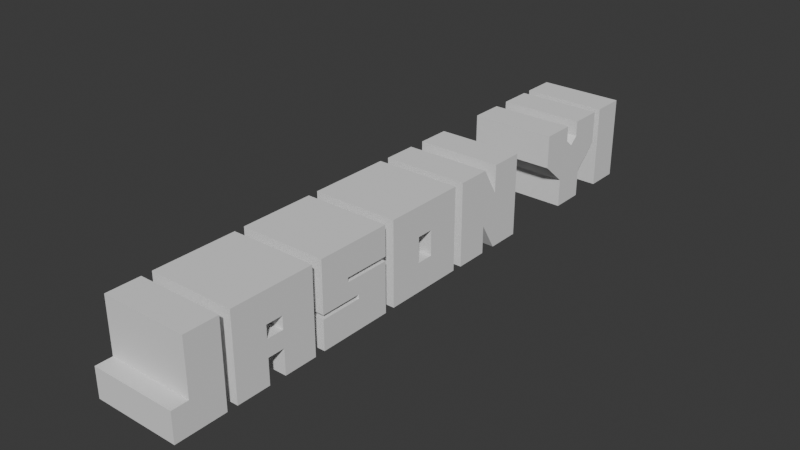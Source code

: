 # Source: jason.blend  (saved by Blender 4.4.30; exported with 4.5.12 LTS)
import bpy
from mathutils import Matrix  # noqa: F401  (used for matrix-valued properties, if any)

bpy.ops.wm.read_factory_settings(use_empty=True)
scene = bpy.context.scene
scene.name = 'Scene'

# ---- collections
col_collection = bpy.data.collections.new('Collection'); scene.collection.children.link(col_collection)

# ---- world
world_world = bpy.data.worlds.new('World'); scene.world = world_world
world_world.use_nodes = True; world_world.node_tree.nodes.clear()
_N = world_world.node_tree.nodes; _L = world_world.node_tree.links
n0 = _N.new('ShaderNodeOutputWorld'); n0.name = 'World Output'; n0.location = (300, 300)
n1 = _N.new('ShaderNodeBackground'); n1.name = 'Background'; n1.location = (10, 300)
n1.inputs[0].default_value = (0.05088, 0.05088, 0.05088, 1.0)
_L.new(n1.outputs[0], n0.inputs[0])
n0.is_active_output = True
world_world.color = (0.05088, 0.05088, 0.05088)
world_world.sun_shadow_jitter_overblur = 0.0

# ---- meshes
me_text_001 = bpy.data.meshes.new('Text.001')
me_text_001.from_pydata([(0.4445, 0.2163, -0.4332), (0.4445, -0.3021, -0.4332), (0.4445, -0.3021, -0.1293), (0.4445, -0.1305, -0.1293), (0.4445, -0.1305, 0.4332), (0.4445, 0.2163, 0.4332), (-0.4445, 0.2163, -0.4332), (-0.4445, -0.3021, -0.4332), (-0.4445, -0.3021, -0.1293), (-0.4445, -0.1305, -0.1293), (-0.4445, -0.1305, 0.4332), (-0.4445, 0.2163, 0.4332)], [], [(3, 4, 5), (3, 5, 0), (1, 2, 3), (1, 3, 0), (9, 11, 10), (9, 6, 11), (7, 9, 8), (7, 6, 9), (4, 3, 9, 10), (5, 4, 10, 11), (0, 5, 11, 6), (2, 1, 7, 8), (3, 2, 8, 9), (1, 0, 6, 7)])
_uv = me_text_001.uv_layers.new(name='UVMap')
_uv.uv.foreach_set('vector', [0.6667, 0.0, 0.8333, 0.0, 1.0, 0.0, 0.6667, 0.0, 1.0, 0.0, 0.1667, 0.0, 0.3333, 0.0, 0.5, 0.0, 0.6667, 0.0, 0.3333, 0.0, 0.6667, 0.0, 0.1667, 0.0, 0.6667, 0.0, 1.0, 0.0, 0.8333, 0.0, 0.6667, 0.0, 0.1667, 0.0, 1.0, 0.0, 0.3333, 0.0, 0.6667, 0.0, 0.5, 0.0, 0.3333, 0.0, 0.1667, 0.0, 0.6667, 0.0, 0.8333, 0.0, 0.6667, 0.0, 0.6667, 0.0, 0.8333, 0.0, 1.0, 0.0, 0.8333, 0.0, 0.8333, 0.0, 1.0, 0.0, 0.1667, 0.0, 1.0, 0.0, 1.0, 0.0, 0.1667, 0.0, 0.5, 0.0, 0.3333, 0.0, 0.3333, 0.0, 0.5, 0.0, 0.6667, 0.0, 0.5, 0.0, 0.5, 0.0, 0.6667, 0.0, 0.3333, 0.0, 0.1667, 0.0, 0.1667, 0.0, 0.3333, 0.0])
me_text_001.auto_texspace = False
me_text_001.update()
me_text_002 = bpy.data.meshes.new('Text.002')
me_text_002.from_pydata([(0.4445, 0.4332, -0.4332), (0.4445, 0.0864, -0.4332), (0.4445, 0.0864, -0.1734), (0.4445, -0.08762, -0.1734), (0.4445, -0.08762, -0.4332), (0.4445, -0.4332, -0.4332), (0.4445, -0.4332, 0.4332), (0.4445, 0.4332, 0.4332), (0.4445, 0.0864, 0.1305), (0.4445, -0.08762, 0.1305), (0.4445, -0.08762, 0.0006128), (0.4445, 0.0864, 0.0006128), (-0.4445, 0.4332, -0.4332), (-0.4445, 0.0864, -0.4332), (-0.4445, 0.0864, -0.1734), (-0.4445, -0.08762, -0.1734), (-0.4445, -0.08762, -0.4332), (-0.4445, -0.4332, -0.4332), (-0.4445, -0.4332, 0.4332), (-0.4445, 0.4332, 0.4332), (-0.4445, 0.0864, 0.1305), (-0.4445, -0.08762, 0.1305), (-0.4445, -0.08762, 0.0006128), (-0.4445, 0.0864, 0.0006128)], [], [(5, 6, 9), (9, 6, 7), (9, 7, 8), (8, 7, 0), (5, 9, 10), (11, 8, 0), (5, 10, 11), (5, 11, 3), (3, 11, 2), (2, 11, 0), (5, 3, 4), (1, 2, 0), (17, 21, 18), (21, 19, 18), (21, 20, 19), (20, 12, 19), (17, 22, 21), (23, 12, 20), (17, 23, 22), (17, 15, 23), (15, 14, 23), (14, 12, 23), (17, 16, 15), (13, 12, 14), (1, 0, 12, 13), (6, 5, 17, 18), (7, 6, 18, 19), (9, 8, 20, 21), (0, 7, 19, 12), (10, 9, 21, 22), (8, 11, 23, 20), (11, 10, 22, 23), (3, 2, 14, 15), (5, 4, 16, 17), (4, 3, 15, 16), (2, 1, 13, 14)])
_uv = me_text_002.uv_layers.new(name='UVMap')
_uv.uv.foreach_set('vector', [0.4615, 0.0, 0.5385, 0.0, 0.8462, 0.0, 0.8462, 0.0, 0.5385, 0.0, 0.6154, 0.0, 0.8462, 0.0, 0.6154, 0.0, 0.7692, 0.0, 0.7692, 0.0, 0.6154, 0.0, 0.07692, 0.0, 0.4615, 0.0, 0.8462, 0.0, 0.9231, 0.0, 1.0, 0.0, 0.7692, 0.0, 0.07692, 0.0, 0.4615, 0.0, 0.9231, 0.0, 1.0, 0.0, 0.4615, 0.0, 1.0, 0.0, 0.3077, 0.0, 0.3077, 0.0, 1.0, 0.0, 0.2308, 0.0, 0.2308, 0.0, 1.0, 0.0, 0.07692, 0.0, 0.4615, 0.0, 0.3077, 0.0, 0.3846, 0.0, 0.1538, 0.0, 0.2308, 0.0, 0.07692, 0.0, 0.4615, 0.0, 0.8462, 0.0, 0.5385, 0.0, 0.8462, 0.0, 0.6154, 0.0, 0.5385, 0.0, 0.8462, 0.0, 0.7692, 0.0, 0.6154, 0.0, 0.7692, 0.0, 0.07692, 0.0, 0.6154, 0.0, 0.4615, 0.0, 0.9231, 0.0, 0.8462, 0.0, 1.0, 0.0, 0.07692, 0.0, 0.7692, 0.0, 0.4615, 0.0, 1.0, 0.0, 0.9231, 0.0, 0.4615, 0.0, 0.3077, 0.0, 1.0, 0.0, 0.3077, 0.0, 0.2308, 0.0, 1.0, 0.0, 0.2308, 0.0, 0.07692, 0.0, 1.0, 0.0, 0.4615, 0.0, 0.3846, 0.0, 0.3077, 0.0, 0.1538, 0.0, 0.07692, 0.0, 0.2308, 0.0, 0.1538, 0.0, 0.07692, 0.0, 0.07692, 0.0, 0.1538, 0.0, 0.5385, 0.0, 0.4615, 0.0, 0.4615, 0.0, 0.5385, 0.0, 0.6154, 0.0, 0.5385, 0.0, 0.5385, 0.0, 0.6154, 0.0, 0.8462, 0.0, 0.7692, 0.0, 0.7692, 0.0, 0.8462, 0.0, 0.07692, 0.0, 0.6154, 0.0, 0.6154, 0.0, 0.07692, 0.0, 0.9231, 0.0, 0.8462, 0.0, 0.8462, 0.0, 0.9231, 0.0, 0.7692, 0.0, 1.0, 0.0, 1.0, 0.0, 0.7692, 0.0, 1.0, 0.0, 0.9231, 0.0, 0.9231, 0.0, 1.0, 0.0, 0.3077, 0.0, 0.2308, 0.0, 0.2308, 0.0, 0.3077, 0.0, 0.4615, 0.0, 0.3846, 0.0, 0.3846, 0.0, 0.4615, 0.0, 0.3846, 0.0, 0.3077, 0.0, 0.3077, 0.0, 0.3846, 0.0, 0.2308, 0.0, 0.1538, 0.0, 0.1538, 0.0, 0.2308, 0.0])
me_text_002.auto_texspace = False
me_text_002.update()
me_text_003 = bpy.data.meshes.new('Text.003')
me_text_003.from_pydata([(0.4445, 0.3897, -0.4332), (0.4445, -0.3897, -0.4332), (0.4445, -0.3897, -0.1293), (0.4445, 0.04412, -0.1293), (0.4445, 0.04412, -0.0864), (0.4445, -0.3897, -0.0864), (0.4445, -0.3897, 0.4332), (0.4445, 0.3897, 0.4332), (0.4445, 0.3897, 0.1305), (0.4445, -0.08578, 0.1305), (0.4445, -0.08578, 0.0864), (0.4445, 0.3897, 0.0864), (-0.4445, 0.3897, -0.4332), (-0.4445, -0.3897, -0.4332), (-0.4445, -0.3897, -0.1293), (-0.4445, 0.04412, -0.1293), (-0.4445, 0.04412, -0.0864), (-0.4445, -0.3897, -0.0864), (-0.4445, -0.3897, 0.4332), (-0.4445, 0.3897, 0.4332), (-0.4445, 0.3897, 0.1305), (-0.4445, -0.08578, 0.1305), (-0.4445, -0.08578, 0.0864), (-0.4445, 0.3897, 0.0864)], [], [(5, 6, 9), (9, 6, 7), (9, 7, 8), (5, 9, 10), (5, 10, 11), (5, 11, 4), (4, 11, 0), (3, 4, 0), (1, 2, 3), (1, 3, 0), (17, 21, 18), (21, 19, 18), (21, 20, 19), (17, 22, 21), (17, 23, 22), (17, 16, 23), (16, 12, 23), (15, 12, 16), (13, 15, 14), (13, 12, 15), (3, 2, 14, 15), (1, 0, 12, 13), (6, 5, 17, 18), (7, 6, 18, 19), (9, 8, 20, 21), (8, 7, 19, 20), (10, 9, 21, 22), (11, 10, 22, 23), (5, 4, 16, 17), (0, 11, 23, 12), (4, 3, 15, 16), (2, 1, 13, 14)])
_uv = me_text_003.uv_layers.new(name='UVMap')
_uv.uv.foreach_set('vector', [0.5, 0.0, 0.5833, 0.0, 0.8333, 0.0, 0.8333, 0.0, 0.5833, 0.0, 0.6667, 0.0, 0.8333, 0.0, 0.6667, 0.0, 0.75, 0.0, 0.5, 0.0, 0.8333, 0.0, 0.9167, 0.0, 0.5, 0.0, 0.9167, 0.0, 1.0, 0.0, 0.5, 0.0, 1.0, 0.0, 0.4167, 0.0, 0.4167, 0.0, 1.0, 0.0, 0.08333, 0.0, 0.3333, 0.0, 0.4167, 0.0, 0.08333, 0.0, 0.1667, 0.0, 0.25, 0.0, 0.3333, 0.0, 0.1667, 0.0, 0.3333, 0.0, 0.08333, 0.0, 0.5, 0.0, 0.8333, 0.0, 0.5833, 0.0, 0.8333, 0.0, 0.6667, 0.0, 0.5833, 0.0, 0.8333, 0.0, 0.75, 0.0, 0.6667, 0.0, 0.5, 0.0, 0.9167, 0.0, 0.8333, 0.0, 0.5, 0.0, 1.0, 0.0, 0.9167, 0.0, 0.5, 0.0, 0.4167, 0.0, 1.0, 0.0, 0.4167, 0.0, 0.08333, 0.0, 1.0, 0.0, 0.3333, 0.0, 0.08333, 0.0, 0.4167, 0.0, 0.1667, 0.0, 0.3333, 0.0, 0.25, 0.0, 0.1667, 0.0, 0.08333, 0.0, 0.3333, 0.0, 0.3333, 0.0, 0.25, 0.0, 0.25, 0.0, 0.3333, 0.0, 0.1667, 0.0, 0.08333, 0.0, 0.08333, 0.0, 0.1667, 0.0, 0.5833, 0.0, 0.5, 0.0, 0.5, 0.0, 0.5833, 0.0, 0.6667, 0.0, 0.5833, 0.0, 0.5833, 0.0, 0.6667, 0.0, 0.8333, 0.0, 0.75, 0.0, 0.75, 0.0, 0.8333, 0.0, 0.75, 0.0, 0.6667, 0.0, 0.6667, 0.0, 0.75, 0.0, 0.9167, 0.0, 0.8333, 0.0, 0.8333, 0.0, 0.9167, 0.0, 1.0, 0.0, 0.9167, 0.0, 0.9167, 0.0, 1.0, 0.0, 0.5, 0.0, 0.4167, 0.0, 0.4167, 0.0, 0.5, 0.0, 0.08333, 0.0, 1.0, 0.0, 1.0, 0.0, 0.08333, 0.0, 0.4167, 0.0, 0.3333, 0.0, 0.3333, 0.0, 0.4167, 0.0, 0.25, 0.0, 0.1667, 0.0, 0.1667, 0.0, 0.25, 0.0])
me_text_003.auto_texspace = False
me_text_003.update()
me_text_004 = bpy.data.meshes.new('Text.004')
me_text_004.from_pydata([(0.4445, 0.4332, -0.4326), (0.4445, -0.4332, -0.4326), (0.4445, -0.4332, 0.4326), (0.4445, 0.4332, 0.4326), (0.4445, 0.08762, 0.1299), (0.4445, -0.0864, 0.1299), (0.4445, -0.0864, -0.1299), (0.4445, 0.08762, -0.1299), (-0.4445, 0.4332, -0.4326), (-0.4445, -0.4332, -0.4326), (-0.4445, -0.4332, 0.4326), (-0.4445, 0.4332, 0.4326), (-0.4445, 0.08762, 0.1299), (-0.4445, -0.0864, 0.1299), (-0.4445, -0.0864, -0.1299), (-0.4445, 0.08762, -0.1299)], [], [(1, 2, 5), (5, 2, 3), (5, 3, 4), (4, 3, 0), (1, 5, 6), (7, 4, 0), (1, 6, 7), (1, 7, 0), (9, 13, 10), (13, 11, 10), (13, 12, 11), (12, 8, 11), (9, 14, 13), (15, 8, 12), (9, 15, 14), (9, 8, 15), (0, 3, 11, 8), (6, 5, 13, 14), (4, 7, 15, 12), (7, 6, 14, 15), (1, 0, 8, 9), (2, 1, 9, 10), (3, 2, 10, 11), (5, 4, 12, 13)])
_uv = me_text_004.uv_layers.new(name='UVMap')
_uv.uv.foreach_set('vector', [0.2222, 0.0, 0.3333, 0.0, 0.7778, 0.0, 0.7778, 0.0, 0.3333, 0.0, 0.4444, 0.0, 0.7778, 0.0, 0.4444, 0.0, 0.6667, 0.0, 0.6667, 0.0, 0.4444, 0.0, 0.1111, 0.0, 0.2222, 0.0, 0.7778, 0.0, 0.8889, 0.0, 1.0, 0.0, 0.6667, 0.0, 0.1111, 0.0, 0.2222, 0.0, 0.8889, 0.0, 1.0, 0.0, 0.2222, 0.0, 1.0, 0.0, 0.1111, 0.0, 0.2222, 0.0, 0.7778, 0.0, 0.3333, 0.0, 0.7778, 0.0, 0.4444, 0.0, 0.3333, 0.0, 0.7778, 0.0, 0.6667, 0.0, 0.4444, 0.0, 0.6667, 0.0, 0.1111, 0.0, 0.4444, 0.0, 0.2222, 0.0, 0.8889, 0.0, 0.7778, 0.0, 1.0, 0.0, 0.1111, 0.0, 0.6667, 0.0, 0.2222, 0.0, 1.0, 0.0, 0.8889, 0.0, 0.2222, 0.0, 0.1111, 0.0, 1.0, 0.0, 0.1111, 0.0, 0.4444, 0.0, 0.4444, 0.0, 0.1111, 0.0, 0.8889, 0.0, 0.7778, 0.0, 0.7778, 0.0, 0.8889, 0.0, 0.6667, 0.0, 1.0, 0.0, 1.0, 0.0, 0.6667, 0.0, 1.0, 0.0, 0.8889, 0.0, 0.8889, 0.0, 1.0, 0.0, 0.2222, 0.0, 0.1111, 0.0, 0.1111, 0.0, 0.2222, 0.0, 0.3333, 0.0, 0.2222, 0.0, 0.2222, 0.0, 0.3333, 0.0, 0.4444, 0.0, 0.3333, 0.0, 0.3333, 0.0, 0.4444, 0.0, 0.7778, 0.0, 0.6667, 0.0, 0.6667, 0.0, 0.7778, 0.0])
me_text_004.auto_texspace = False
me_text_004.update()
me_text_005 = bpy.data.meshes.new('Text.005')
me_text_005.from_pydata([(0.4445, 0.4332, -0.4332), (0.4445, 0.0864, -0.4332), (0.4445, -0.0864, -0.1452), (0.4445, -0.0864, -0.4332), (0.4445, -0.4332, -0.4332), (0.4445, -0.4332, 0.4332), (0.4445, -0.0864, 0.4332), (0.4445, 0.0864, 0.144), (0.4445, 0.0864, 0.4332), (0.4445, 0.4332, 0.4332), (0.4445, 0.4332, 0.3891), (-0.4445, 0.4332, -0.4332), (-0.4445, 0.0864, -0.4332), (-0.4445, -0.0864, -0.1452), (-0.4445, -0.0864, -0.4332), (-0.4445, -0.4332, -0.4332), (-0.4445, -0.4332, 0.4332), (-0.4445, -0.0864, 0.4332), (-0.4445, 0.0864, 0.144), (-0.4445, 0.0864, 0.4332), (-0.4445, 0.4332, 0.4332), (-0.4445, 0.4332, 0.3891)], [], [(4, 5, 6), (4, 6, 7), (7, 8, 9), (7, 9, 10), (7, 10, 0), (4, 7, 2), (2, 7, 0), (4, 2, 3), (1, 2, 0), (15, 17, 16), (15, 18, 17), (18, 20, 19), (18, 21, 20), (18, 11, 21), (15, 13, 18), (13, 11, 18), (15, 14, 13), (12, 11, 13), (5, 4, 15, 16), (6, 5, 16, 17), (7, 6, 17, 18), (8, 7, 18, 19), (9, 8, 19, 20), (10, 9, 20, 21), (0, 10, 21, 11), (4, 3, 14, 15), (3, 2, 13, 14), (2, 1, 12, 13), (1, 0, 11, 12)])
_uv = me_text_005.uv_layers.new(name='UVMap')
_uv.uv.foreach_set('vector', [0.4, 0.0, 0.5, 0.0, 0.6, 0.0, 0.4, 0.0, 0.6, 0.0, 0.7, 0.0, 0.7, 0.0, 0.8, 0.0, 0.9, 0.0, 0.7, 0.0, 0.9, 0.0, 1.0, 0.0, 0.7, 0.0, 1.0, 0.0, 0.0, 0.0, 0.4, 0.0, 0.7, 0.0, 0.2, 0.0, 0.2, 0.0, 0.7, 0.0, 0.0, 0.0, 0.4, 0.0, 0.2, 0.0, 0.3, 0.0, 0.1, 0.0, 0.2, 0.0, 0.0, 0.0, 0.4, 0.0, 0.6, 0.0, 0.5, 0.0, 0.4, 0.0, 0.7, 0.0, 0.6, 0.0, 0.7, 0.0, 0.9, 0.0, 0.8, 0.0, 0.7, 0.0, 1.0, 0.0, 0.9, 0.0, 0.7, 0.0, 0.0, 0.0, 1.0, 0.0, 0.4, 0.0, 0.2, 0.0, 0.7, 0.0, 0.2, 0.0, 0.0, 0.0, 0.7, 0.0, 0.4, 0.0, 0.3, 0.0, 0.2, 0.0, 0.1, 0.0, 0.0, 0.0, 0.2, 0.0, 0.5, 0.0, 0.4, 0.0, 0.4, 0.0, 0.5, 0.0, 0.6, 0.0, 0.5, 0.0, 0.5, 0.0, 0.6, 0.0, 0.7, 0.0, 0.6, 0.0, 0.6, 0.0, 0.7, 0.0, 0.8, 0.0, 0.7, 0.0, 0.7, 0.0, 0.8, 0.0, 0.9, 0.0, 0.8, 0.0, 0.8, 0.0, 0.9, 0.0, 1.0, 0.0, 0.9, 0.0, 0.9, 0.0, 1.0, 0.0, 0.0, 0.0, 1.0, 0.0, 1.0, 0.0, 0.0, 0.0, 0.4, 0.0, 0.3, 0.0, 0.3, 0.0, 0.4, 0.0, 0.3, 0.0, 0.2, 0.0, 0.2, 0.0, 0.3, 0.0, 0.2, 0.0, 0.1, 0.0, 0.1, 0.0, 0.2, 0.0, 0.1, 0.0, 0.0, 0.0, 0.0, 0.0, 0.1, 0.0])
me_text_005.auto_texspace = False
me_text_005.update()
me_text_006 = bpy.data.meshes.new('Text.006')
me_text_006.from_pydata([(0.4445, 0.4332, 0.08088), (0.4445, 0.1734, -0.1422), (0.4445, 0.1734, -0.4387), (0.4445, -0.1734, -0.4387), (0.4445, -0.1734, -0.1422), (0.4445, -0.4332, 0.08088), (0.4445, -0.4332, 0.1238), (0.4445, -0.4332, 0.1667), (0.4445, -0.4332, 0.2108), (0.4445, -0.4332, 0.4265), (0.4445, -0.1734, 0.4265), (0.4445, -0.0864, 0.4265), (0.4445, -0.0864, 0.2659), (0.4445, -0.0006146, 0.1924), (0.4445, 0.0864, 0.2659), (0.4445, 0.0864, 0.4265), (0.4445, 0.1734, 0.4265), (0.4445, 0.4332, 0.4265), (0.4445, 0.4332, 0.3836), (0.4445, 0.4332, 0.3407), (-0.4445, 0.4332, 0.08088), (-0.4445, 0.1734, -0.1422), (-0.4445, 0.1734, -0.4387), (-0.4445, -0.1734, -0.4387), (-0.4445, -0.1734, -0.1422), (-0.4445, -0.4332, 0.08088), (-0.4445, -0.4332, 0.1238), (-0.4445, -0.4332, 0.1667), (-0.4445, -0.4332, 0.2108), (-0.4445, -0.4332, 0.4265), (-0.4445, -0.1734, 0.4265), (-0.4445, -0.0864, 0.4265), (-0.4445, -0.0864, 0.2659), (-0.4445, -0.0006146, 0.1924), (-0.4445, 0.0864, 0.2659), (-0.4445, 0.0864, 0.4265), (-0.4445, 0.1734, 0.4265), (-0.4445, 0.4332, 0.4265), (-0.4445, 0.4332, 0.3836), (-0.4445, 0.4332, 0.3407)], [], [(8, 9, 10), (8, 10, 11), (8, 11, 12), (14, 15, 16), (14, 16, 17), (14, 17, 18), (14, 18, 19), (14, 19, 0), (8, 12, 13), (13, 14, 0), (7, 8, 13), (7, 13, 0), (6, 7, 0), (5, 6, 0), (4, 5, 0), (4, 0, 1), (3, 4, 1), (3, 1, 2), (28, 30, 29), (28, 31, 30), (28, 32, 31), (34, 36, 35), (34, 37, 36), (34, 38, 37), (34, 39, 38), (34, 20, 39), (28, 33, 32), (33, 20, 34), (27, 33, 28), (27, 20, 33), (26, 20, 27), (25, 20, 26), (24, 20, 25), (24, 21, 20), (23, 21, 24), (23, 22, 21), (17, 16, 36, 37), (18, 17, 37, 38), (19, 18, 38, 39), (0, 19, 39, 20), (13, 12, 32, 33), (14, 13, 33, 34), (8, 7, 27, 28), (7, 6, 26, 27), (9, 8, 28, 29), (6, 5, 25, 26), (10, 9, 29, 30), (5, 4, 24, 25), (11, 10, 30, 31), (1, 0, 20, 21), (12, 11, 31, 32), (4, 3, 23, 24), (15, 14, 34, 35), (3, 2, 22, 23), (16, 15, 35, 36), (2, 1, 21, 22)])
_uv = me_text_006.uv_layers.new(name='UVMap')
_uv.uv.foreach_set('vector', [0.45, 0.0, 0.5, 0.0, 0.55, 0.0, 0.45, 0.0, 0.55, 0.0, 0.6, 0.0, 0.45, 0.0, 0.6, 0.0, 0.65, 0.0, 0.75, 0.0, 0.8, 0.0, 0.85, 0.0, 0.75, 0.0, 0.85, 0.0, 0.9, 0.0, 0.75, 0.0, 0.9, 0.0, 0.95, 0.0, 0.75, 0.0, 0.95, 0.0, 1.0, 0.0, 0.75, 0.0, 1.0, 0.0, 0.05, 0.0, 0.45, 0.0, 0.65, 0.0, 0.7, 0.0, 0.7, 0.0, 0.75, 0.0, 0.05, 0.0, 0.4, 0.0, 0.45, 0.0, 0.7, 0.0, 0.4, 0.0, 0.7, 0.0, 0.05, 0.0, 0.35, 0.0, 0.4, 0.0, 0.05, 0.0, 0.3, 0.0, 0.35, 0.0, 0.05, 0.0, 0.25, 0.0, 0.3, 0.0, 0.05, 0.0, 0.25, 0.0, 0.05, 0.0, 0.1, 0.0, 0.2, 0.0, 0.25, 0.0, 0.1, 0.0, 0.2, 0.0, 0.1, 0.0, 0.15, 0.0, 0.45, 0.0, 0.55, 0.0, 0.5, 0.0, 0.45, 0.0, 0.6, 0.0, 0.55, 0.0, 0.45, 0.0, 0.65, 0.0, 0.6, 0.0, 0.75, 0.0, 0.85, 0.0, 0.8, 0.0, 0.75, 0.0, 0.9, 0.0, 0.85, 0.0, 0.75, 0.0, 0.95, 0.0, 0.9, 0.0, 0.75, 0.0, 1.0, 0.0, 0.95, 0.0, 0.75, 0.0, 0.05, 0.0, 1.0, 0.0, 0.45, 0.0, 0.7, 0.0, 0.65, 0.0, 0.7, 0.0, 0.05, 0.0, 0.75, 0.0, 0.4, 0.0, 0.7, 0.0, 0.45, 0.0, 0.4, 0.0, 0.05, 0.0, 0.7, 0.0, 0.35, 0.0, 0.05, 0.0, 0.4, 0.0, 0.3, 0.0, 0.05, 0.0, 0.35, 0.0, 0.25, 0.0, 0.05, 0.0, 0.3, 0.0, 0.25, 0.0, 0.1, 0.0, 0.05, 0.0, 0.2, 0.0, 0.1, 0.0, 0.25, 0.0, 0.2, 0.0, 0.15, 0.0, 0.1, 0.0, 0.9, 0.0, 0.85, 0.0, 0.85, 0.0, 0.9, 0.0, 0.95, 0.0, 0.9, 0.0, 0.9, 0.0, 0.95, 0.0, 1.0, 0.0, 0.95, 0.0, 0.95, 0.0, 1.0, 0.0, 0.05, 0.0, 1.0, 0.0, 1.0, 0.0, 0.05, 0.0, 0.7, 0.0, 0.65, 0.0, 0.65, 0.0, 0.7, 0.0, 0.75, 0.0, 0.7, 0.0, 0.7, 0.0, 0.75, 0.0, 0.45, 0.0, 0.4, 0.0, 0.4, 0.0, 0.45, 0.0, 0.4, 0.0, 0.35, 0.0, 0.35, 0.0, 0.4, 0.0, 0.5, 0.0, 0.45, 0.0, 0.45, 0.0, 0.5, 0.0, 0.35, 0.0, 0.3, 0.0, 0.3, 0.0, 0.35, 0.0, 0.55, 0.0, 0.5, 0.0, 0.5, 0.0, 0.55, 0.0, 0.3, 0.0, 0.25, 0.0, 0.25, 0.0, 0.3, 0.0, 0.6, 0.0, 0.55, 0.0, 0.55, 0.0, 0.6, 0.0, 0.1, 0.0, 0.05, 0.0, 0.05, 0.0, 0.1, 0.0, 0.65, 0.0, 0.6, 0.0, 0.6, 0.0, 0.65, 0.0, 0.25, 0.0, 0.2, 0.0, 0.2, 0.0, 0.25, 0.0, 0.8, 0.0, 0.75, 0.0, 0.75, 0.0, 0.8, 0.0, 0.2, 0.0, 0.15, 0.0, 0.15, 0.0, 0.2, 0.0, 0.85, 0.0, 0.8, 0.0, 0.8, 0.0, 0.85, 0.0, 0.15, 0.0, 0.1, 0.0, 0.1, 0.0, 0.15, 0.0])
me_text_006.auto_texspace = False
me_text_006.update()
me_text_007 = bpy.data.meshes.new('Text.007')
me_text_007.from_pydata([(0.4445, 0.1734, -0.4332), (0.4445, -0.1734, -0.4332), (0.4445, -0.1734, 0.4332), (0.4445, 0.1734, 0.4332), (-0.4445, 0.1734, -0.4332), (-0.4445, -0.1734, -0.4332), (-0.4445, -0.1734, 0.4332), (-0.4445, 0.1734, 0.4332)], [], [(1, 2, 3), (1, 3, 0), (5, 7, 6), (5, 4, 7), (2, 1, 5, 6), (3, 2, 6, 7), (1, 0, 4, 5), (0, 3, 7, 4)])
_uv = me_text_007.uv_layers.new(name='UVMap')
_uv.uv.foreach_set('vector', [0.5, 0.0, 0.75, 0.0, 1.0, 0.0, 0.5, 0.0, 1.0, 0.0, 0.25, 0.0, 0.5, 0.0, 1.0, 0.0, 0.75, 0.0, 0.5, 0.0, 0.25, 0.0, 1.0, 0.0, 0.75, 0.0, 0.5, 0.0, 0.5, 0.0, 0.75, 0.0, 1.0, 0.0, 0.75, 0.0, 0.75, 0.0, 1.0, 0.0, 0.5, 0.0, 0.25, 0.0, 0.25, 0.0, 0.5, 0.0, 0.25, 0.0, 1.0, 0.0, 1.0, 0.0, 0.25, 0.0])
me_text_007.auto_texspace = False
me_text_007.update()

# ---- objects
ob_letter_j = bpy.data.objects.new('letter_j', me_text_001)
ob_letter_a = bpy.data.objects.new('letter_a', me_text_002)
ob_letter_s = bpy.data.objects.new('letter_s', me_text_003)
ob_letter_o = bpy.data.objects.new('letter_o', me_text_004)
ob_letter_n = bpy.data.objects.new('letter_n', me_text_005)
ob_letter_y = bpy.data.objects.new('letter_y', me_text_006)
ob_letter_i = bpy.data.objects.new('letter_i', me_text_007)

# ---- transforms, parenting, visibility, modifiers, constraints
ob_letter_j.location = (-0.4445, 0.345, 0.4295)
ob_letter_a.location = (-0.4445, 1.099, 0.4295)
ob_letter_s.location = (-0.4445, 2.027, 0.4332)
ob_letter_o.location = (-0.4445, 2.956, 0.4363)
ob_letter_n.location = (-0.4445, 3.932, 0.432)
ob_letter_y.location = (-0.4445, 5.363, 0.4363)
ob_letter_i.location = (-0.4445, 6.069, 0.4308)

# ---- collection membership
col_collection.objects.link(ob_letter_j)
col_collection.objects.link(ob_letter_a)
col_collection.objects.link(ob_letter_s)
col_collection.objects.link(ob_letter_o)
col_collection.objects.link(ob_letter_n)
col_collection.objects.link(ob_letter_y)
col_collection.objects.link(ob_letter_i)

# ---- scene / render settings (as saved in the file)
scene.frame_start = 1; scene.frame_end = 250; scene.frame_set(1)
scene.render.engine = 'BLENDER_EEVEE_NEXT'
bpy.context.view_layer.update()

# ---- added for rendering (the .blend has no active camera and no usable light): camera, sun
cam_auto = bpy.data.cameras.new('AutoCamera')
cam_auto.lens = 50.0
cam_auto.sensor_width = 36.0
cam_auto.clip_end = 1000.0
ob_auto_camera = bpy.data.objects.new('AutoCamera', cam_auto)
scene.collection.objects.link(ob_auto_camera)
ob_auto_camera.location = (5.40631, -3.87819, 5.11324)
ob_auto_camera.rotation_euler = (1.09748, -7.21219e-08, 0.694738)
scene.camera = ob_auto_camera
light_auto_sun = bpy.data.lights.new('AutoSun', 'SUN')
light_auto_sun.energy = 3.0
light_auto_sun.angle = 0.0523599
ob_auto_sun = bpy.data.objects.new('AutoSun', light_auto_sun)
scene.collection.objects.link(ob_auto_sun)
ob_auto_sun.rotation_euler = (0.872665, 0.174533, 0.523599)
bpy.context.view_layer.update()
